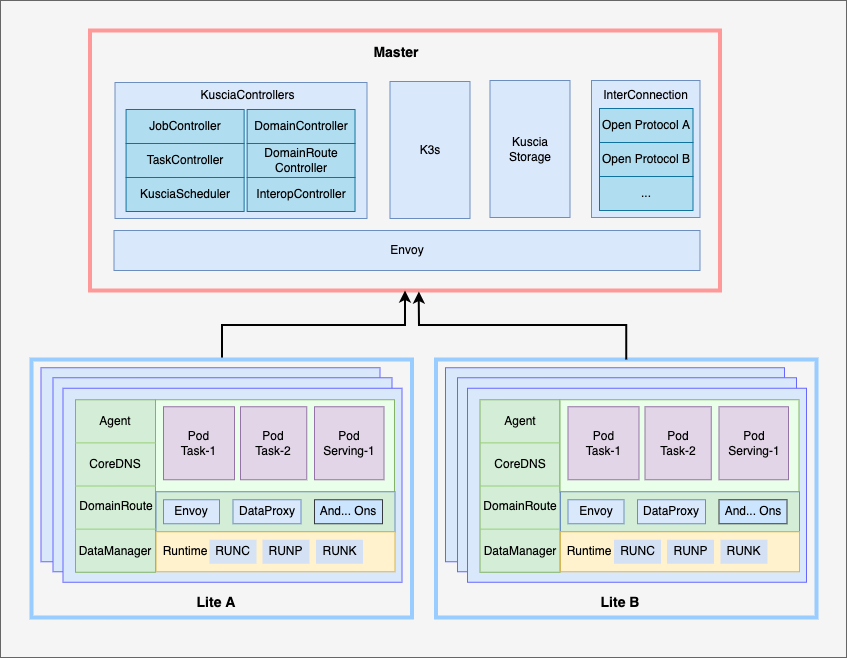

The diagram above was exported from draw.io. Its source (the exported page's mxGraphModel, read from the mxfile embedded in the PNG):
<mxGraphModel dx="279" dy="-2510" grid="0" gridSize="10" guides="1" tooltips="1" connect="1" arrows="1" fold="1" page="1" pageScale="1" pageWidth="827" pageHeight="1169" math="0" shadow="0">
  <root>
    <mxCell id="0" />
    <mxCell id="1" parent="0" />
    <mxCell id="2" value="" style="rounded=0;whiteSpace=wrap;html=1;fillColor=#f5f5f5;fontColor=#333333;strokeColor=#666666;" parent="1" vertex="1">
      <mxGeometry x="890" y="3552" width="846" height="657" as="geometry" />
    </mxCell>
    <mxCell id="3" value="" style="rounded=0;whiteSpace=wrap;html=1;sketch=0;strokeColor=#FF9999;fillColor=none;arcSize=12;labelBackgroundColor=none;strokeWidth=4;" parent="1" vertex="1">
      <mxGeometry x="979.5" y="3582" width="630" height="260" as="geometry" />
    </mxCell>
    <mxCell id="4" value="&lt;font color=&quot;#000000&quot;&gt;Envoy&lt;/font&gt;" style="rounded=0;whiteSpace=wrap;html=1;sketch=0;strokeColor=#6c8ebf;fillColor=#dae8fc;labelBackgroundColor=none;" parent="1" vertex="1">
      <mxGeometry x="1003.5" y="3782" width="586" height="40" as="geometry" />
    </mxCell>
    <mxCell id="5" value="" style="group" parent="1" vertex="1" connectable="0">
      <mxGeometry x="1004.5" y="3622" width="252" height="148" as="geometry" />
    </mxCell>
    <mxCell id="6" value="" style="rounded=0;whiteSpace=wrap;html=1;sketch=0;strokeColor=#6c8ebf;fillColor=#dae8fc;labelBackgroundColor=none;" parent="5" vertex="1">
      <mxGeometry y="12" width="252" height="136" as="geometry" />
    </mxCell>
    <mxCell id="7" value="&lt;font style=&quot;font-size: 12px;&quot;&gt;KusciaControllers&lt;/font&gt;" style="text;html=1;strokeColor=none;fillColor=none;align=center;verticalAlign=middle;whiteSpace=wrap;rounded=0;dashed=1;dashPattern=1 1;sketch=0;fontColor=#000000;labelBackgroundColor=none;" parent="5" vertex="1">
      <mxGeometry x="60.480000000000004" width="145.152" height="49" as="geometry" />
    </mxCell>
    <mxCell id="8" value="&lt;font color=&quot;#000000&quot;&gt;DomainController&lt;br&gt;&lt;/font&gt;" style="rounded=0;whiteSpace=wrap;html=1;sketch=0;labelBackgroundColor=none;fillColor=#b1ddf0;strokeColor=#10739e;" parent="5" vertex="1">
      <mxGeometry x="132.14256000000017" y="39" width="107.87616" height="34" as="geometry" />
    </mxCell>
    <mxCell id="9" value="&lt;font color=&quot;#000000&quot;&gt;TaskController&lt;br&gt;&lt;/font&gt;" style="rounded=0;whiteSpace=wrap;html=1;sketch=0;labelBackgroundColor=none;fillColor=#b1ddf0;strokeColor=#10739e;" parent="5" vertex="1">
      <mxGeometry x="11.081775860897473" y="73" width="118.03683021884683" height="34" as="geometry" />
    </mxCell>
    <mxCell id="10" value="&lt;font color=&quot;#000000&quot;&gt;JobController&lt;br&gt;&lt;/font&gt;" style="rounded=0;whiteSpace=wrap;html=1;sketch=0;labelBackgroundColor=none;fillColor=#b1ddf0;strokeColor=#10739e;" parent="5" vertex="1">
      <mxGeometry x="11.081775860897473" y="39" width="118.03683021884683" height="34" as="geometry" />
    </mxCell>
    <mxCell id="11" value="&lt;font color=&quot;#000000&quot;&gt;KusciaScheduler&lt;br&gt;&lt;/font&gt;" style="rounded=0;whiteSpace=wrap;html=1;sketch=0;labelBackgroundColor=none;fillColor=#b1ddf0;strokeColor=#10739e;" parent="5" vertex="1">
      <mxGeometry x="11.081775860897473" y="107" width="118.03683021884683" height="34" as="geometry" />
    </mxCell>
    <mxCell id="12" value="&lt;font color=&quot;#000000&quot;&gt;DomainRoute&lt;br&gt;Controller&lt;br&gt;&lt;/font&gt;" style="rounded=0;whiteSpace=wrap;html=1;sketch=0;labelBackgroundColor=none;fillColor=#b1ddf0;strokeColor=#10739e;" parent="5" vertex="1">
      <mxGeometry x="132.14256000000017" y="73" width="107.87616" height="34" as="geometry" />
    </mxCell>
    <mxCell id="13" value="&lt;font color=&quot;#000000&quot;&gt;InteropController&lt;br&gt;&lt;/font&gt;" style="rounded=0;whiteSpace=wrap;html=1;sketch=0;labelBackgroundColor=none;fillColor=#b1ddf0;strokeColor=#10739e;" parent="5" vertex="1">
      <mxGeometry x="132.14256000000017" y="107" width="107.87616" height="34" as="geometry" />
    </mxCell>
    <mxCell id="14" value="&lt;font color=&quot;#000000&quot;&gt;K3s&lt;br&gt;&lt;/font&gt;" style="rounded=0;whiteSpace=wrap;html=1;sketch=0;strokeColor=#6c8ebf;fillColor=#dae8fc;labelBackgroundColor=none;" parent="1" vertex="1">
      <mxGeometry x="1279.5" y="3633" width="80" height="137" as="geometry" />
    </mxCell>
    <mxCell id="15" value="&lt;font color=&quot;#000000&quot;&gt;Kuscia&lt;br&gt;Storage&lt;/font&gt;" style="rounded=0;whiteSpace=wrap;html=1;sketch=0;strokeColor=#6c8ebf;fillColor=#dae8fc;labelBackgroundColor=none;" parent="1" vertex="1">
      <mxGeometry x="1379.5" y="3632" width="80" height="137" as="geometry" />
    </mxCell>
    <mxCell id="16" value="" style="rounded=0;whiteSpace=wrap;html=1;sketch=0;strokeColor=#6c8ebf;fillColor=#dae8fc;labelBackgroundColor=none;" parent="1" vertex="1">
      <mxGeometry x="1481" y="3632" width="108.5" height="137" as="geometry" />
    </mxCell>
    <mxCell id="17" value="&lt;font color=&quot;#000000&quot;&gt;Open Protocol A&lt;br&gt;&lt;/font&gt;" style="rounded=0;whiteSpace=wrap;html=1;sketch=0;labelBackgroundColor=none;fillColor=#b1ddf0;strokeColor=#10739e;" parent="1" vertex="1">
      <mxGeometry x="1489" y="3660" width="93.5" height="34" as="geometry" />
    </mxCell>
    <mxCell id="18" value="&lt;font color=&quot;#000000&quot;&gt;Open Protocol B&lt;br&gt;&lt;/font&gt;" style="rounded=0;whiteSpace=wrap;html=1;sketch=0;labelBackgroundColor=none;fillColor=#b1ddf0;strokeColor=#10739e;" parent="1" vertex="1">
      <mxGeometry x="1489" y="3694" width="93.5" height="34" as="geometry" />
    </mxCell>
    <mxCell id="19" value="&lt;font color=&quot;#000000&quot;&gt;...&lt;br&gt;&lt;/font&gt;" style="rounded=0;whiteSpace=wrap;html=1;sketch=0;labelBackgroundColor=none;fillColor=#b1ddf0;strokeColor=#10739e;" parent="1" vertex="1">
      <mxGeometry x="1489" y="3728" width="93.5" height="34" as="geometry" />
    </mxCell>
    <mxCell id="20" value="&lt;font style=&quot;font-size: 12px;&quot;&gt;InterConnection&lt;/font&gt;" style="text;html=1;strokeColor=none;fillColor=none;align=center;verticalAlign=middle;whiteSpace=wrap;rounded=0;dashed=1;dashPattern=1 1;sketch=0;fontColor=#000000;labelBackgroundColor=none;" parent="1" vertex="1">
      <mxGeometry x="1494" y="3627" width="82.5" height="40" as="geometry" />
    </mxCell>
    <mxCell id="21" value="&lt;span style=&quot;font-size: 14px;&quot;&gt;&lt;b&gt;Master&lt;/b&gt;&lt;/span&gt;" style="text;html=1;strokeColor=none;fillColor=none;align=center;verticalAlign=middle;whiteSpace=wrap;rounded=0;dashed=1;dashPattern=1 1;sketch=0;fontColor=#000000;labelBackgroundColor=none;" parent="1" vertex="1">
      <mxGeometry x="1214" y="3584" width="144" height="40" as="geometry" />
    </mxCell>
    <mxCell id="22" value="" style="rounded=0;whiteSpace=wrap;html=1;sketch=0;strokeColor=#99CCFF;fillColor=none;arcSize=12;labelBackgroundColor=none;strokeWidth=4;" parent="1" vertex="1">
      <mxGeometry x="1325.5" y="3911" width="380.5" height="258" as="geometry" />
    </mxCell>
    <mxCell id="23" value="&lt;span style=&quot;font-size: 14px;&quot;&gt;&lt;b&gt;Lite B&lt;/b&gt;&lt;/span&gt;" style="text;html=1;strokeColor=none;fillColor=none;align=center;verticalAlign=middle;whiteSpace=wrap;rounded=0;dashed=1;dashPattern=1 1;sketch=0;fontColor=#000000;labelBackgroundColor=none;" parent="1" vertex="1">
      <mxGeometry x="1438" y="4133.75" width="144" height="40" as="geometry" />
    </mxCell>
    <mxCell id="24" value="" style="endArrow=classic;html=1;rounded=0;strokeColor=#000000;strokeWidth=2;fontSize=12;fontColor=#000000;exitX=0.5;exitY=0;exitDx=0;exitDy=0;edgeStyle=orthogonalEdgeStyle;entryX=0.5;entryY=1;entryDx=0;entryDy=0;" parent="1" target="3" edge="1">
      <mxGeometry width="50" height="50" relative="1" as="geometry">
        <mxPoint x="1111.5" y="3911" as="sourcePoint" />
        <mxPoint x="1295" y="3849" as="targetPoint" />
      </mxGeometry>
    </mxCell>
    <mxCell id="25" value="" style="endArrow=classic;html=1;rounded=0;strokeColor=#000000;strokeWidth=2;fontSize=12;fontColor=#000000;exitX=0.5;exitY=0;exitDx=0;exitDy=0;entryX=0.522;entryY=1.004;entryDx=0;entryDy=0;entryPerimeter=0;edgeStyle=orthogonalEdgeStyle;" parent="1" source="22" target="3" edge="1">
      <mxGeometry width="50" height="50" relative="1" as="geometry">
        <mxPoint x="1140.5" y="3921" as="sourcePoint" />
        <mxPoint x="1304.5" y="3852" as="targetPoint" />
      </mxGeometry>
    </mxCell>
    <mxCell id="26" value="" style="rounded=0;whiteSpace=wrap;html=1;strokeColor=#6666FF;fillColor=#dae8fc;" parent="1" vertex="1">
      <mxGeometry x="1335" y="3919.25" width="339" height="194" as="geometry" />
    </mxCell>
    <mxCell id="27" value="" style="rounded=0;whiteSpace=wrap;html=1;strokeColor=#6666FF;fillColor=#dae8fc;" parent="1" vertex="1">
      <mxGeometry x="1347" y="3929.25" width="339" height="194" as="geometry" />
    </mxCell>
    <mxCell id="28" value="" style="rounded=0;whiteSpace=wrap;html=1;strokeColor=#6666FF;fillColor=#dae8fc;" parent="1" vertex="1">
      <mxGeometry x="1357" y="3939.75" width="339" height="194" as="geometry" />
    </mxCell>
    <mxCell id="29" value="&lt;font color=&quot;#000000&quot;&gt;&lt;br&gt;&lt;/font&gt;" style="rounded=0;whiteSpace=wrap;html=1;sketch=0;strokeColor=#82B366;fillColor=#D3EDD6;labelBackgroundColor=none;" parent="1" vertex="1">
      <mxGeometry x="1369.5" y="3951.25" width="80" height="172.5" as="geometry" />
    </mxCell>
    <mxCell id="30" value="&lt;font color=&quot;#000000&quot;&gt;&lt;br&gt;&lt;/font&gt;" style="rounded=0;whiteSpace=wrap;html=1;sketch=0;strokeColor=#82b366;fillColor=#EAFFE9;labelBackgroundColor=none;" parent="1" vertex="1">
      <mxGeometry x="1449.5" y="3951.25" width="239" height="92.5" as="geometry" />
    </mxCell>
    <mxCell id="31" value="" style="rounded=0;whiteSpace=wrap;html=1;sketch=0;strokeColor=#6c8ebf;fillColor=#D3EDD6;labelBackgroundColor=none;" parent="1" vertex="1">
      <mxGeometry x="1450" y="4043.25" width="239" height="40" as="geometry" />
    </mxCell>
    <mxCell id="32" value="" style="rounded=0;whiteSpace=wrap;html=1;sketch=0;strokeColor=#d6b656;fillColor=#fff2cc;labelBackgroundColor=none;" parent="1" vertex="1">
      <mxGeometry x="1450" y="4083.25" width="239" height="40" as="geometry" />
    </mxCell>
    <mxCell id="33" value="&lt;font style=&quot;font-size: 12px;&quot;&gt;Runtime&lt;/font&gt;" style="text;html=1;strokeColor=none;fillColor=none;align=center;verticalAlign=middle;whiteSpace=wrap;rounded=0;dashed=1;dashPattern=1 1;sketch=0;fontColor=#000000;labelBackgroundColor=none;" parent="1" vertex="1">
      <mxGeometry x="1440" y="4083.25" width="77.5" height="40" as="geometry" />
    </mxCell>
    <mxCell id="34" value="Envoy" style="rounded=0;whiteSpace=wrap;html=1;sketch=0;labelBackgroundColor=none;container=0;fillColor=#dae8fc;strokeColor=#6c8ebf;" parent="1" vertex="1">
      <mxGeometry x="1457.5" y="4051.25" width="56" height="24" as="geometry" />
    </mxCell>
    <mxCell id="35" value="DataProxy" style="rounded=0;whiteSpace=wrap;html=1;sketch=0;labelBackgroundColor=none;container=0;fillColor=#dae8fc;strokeColor=#6c8ebf;" parent="1" vertex="1">
      <mxGeometry x="1527" y="4051.25" width="68" height="24" as="geometry" />
    </mxCell>
    <mxCell id="36" value="And... Ons" style="rounded=0;whiteSpace=wrap;html=1;sketch=0;labelBackgroundColor=none;container=0;fillColor=#cce5ff;strokeColor=#36393d;" parent="1" vertex="1">
      <mxGeometry x="1608.5" y="4051.25" width="68" height="24" as="geometry" />
    </mxCell>
    <mxCell id="37" value="RUNC" style="rounded=0;whiteSpace=wrap;html=1;sketch=0;labelBackgroundColor=none;container=0;fillColor=#D4E1F5;strokeColor=none;" parent="1" vertex="1">
      <mxGeometry x="1503.5" y="4091.25" width="47" height="24" as="geometry" />
    </mxCell>
    <mxCell id="38" value="RUNP" style="rounded=0;whiteSpace=wrap;html=1;sketch=0;labelBackgroundColor=none;container=0;fillColor=#D4E1F5;strokeColor=none;" parent="1" vertex="1">
      <mxGeometry x="1556.5" y="4091.25" width="47" height="24" as="geometry" />
    </mxCell>
    <mxCell id="39" value="RUNK" style="rounded=0;whiteSpace=wrap;html=1;sketch=0;labelBackgroundColor=none;container=0;fillColor=#D4E1F5;strokeColor=none;" parent="1" vertex="1">
      <mxGeometry x="1610" y="4091.25" width="47" height="24" as="geometry" />
    </mxCell>
    <mxCell id="40" value="Pod&lt;br&gt;Task-1" style="rounded=0;whiteSpace=wrap;html=1;sketch=0;labelBackgroundColor=none;container=0;fillColor=#e1d5e7;strokeColor=#9673a6;" parent="1" vertex="1">
      <mxGeometry x="1457.5" y="3958.25" width="71" height="73" as="geometry" />
    </mxCell>
    <mxCell id="41" value="Pod&lt;br&gt;Task-2" style="rounded=0;whiteSpace=wrap;html=1;sketch=0;labelBackgroundColor=none;container=0;fillColor=#e1d5e7;strokeColor=#9673a6;" parent="1" vertex="1">
      <mxGeometry x="1534.5" y="3958.25" width="66.25" height="73" as="geometry" />
    </mxCell>
    <mxCell id="42" value="Pod&lt;br&gt;Serving-1" style="rounded=0;whiteSpace=wrap;html=1;sketch=0;labelBackgroundColor=none;container=0;fillColor=#e1d5e7;strokeColor=#9673a6;" parent="1" vertex="1">
      <mxGeometry x="1608.5" y="3958.25" width="69.5" height="73" as="geometry" />
    </mxCell>
    <mxCell id="43" value="" style="endArrow=none;html=1;rounded=0;entryX=1;entryY=0.25;entryDx=0;entryDy=0;exitX=0;exitY=0.25;exitDx=0;exitDy=0;strokeColor=#97D077;" parent="1" source="29" target="29" edge="1">
      <mxGeometry width="50" height="50" relative="1" as="geometry">
        <mxPoint x="1376" y="4023.75" as="sourcePoint" />
        <mxPoint x="1426" y="3973.75" as="targetPoint" />
      </mxGeometry>
    </mxCell>
    <mxCell id="44" value="Agent" style="text;html=1;strokeColor=none;fillColor=none;align=center;verticalAlign=middle;whiteSpace=wrap;rounded=0;" parent="1" vertex="1">
      <mxGeometry x="1379.5" y="3958.25" width="60" height="30" as="geometry" />
    </mxCell>
    <mxCell id="45" value="" style="endArrow=none;html=1;rounded=0;entryX=1;entryY=0.5;entryDx=0;entryDy=0;exitX=0;exitY=0.5;exitDx=0;exitDy=0;strokeColor=#97D077;" parent="1" source="29" target="29" edge="1">
      <mxGeometry width="50" height="50" relative="1" as="geometry">
        <mxPoint x="1396" y="4083.75" as="sourcePoint" />
        <mxPoint x="1446" y="4033.75" as="targetPoint" />
      </mxGeometry>
    </mxCell>
    <mxCell id="46" value="" style="endArrow=none;html=1;rounded=0;entryX=1;entryY=0.75;entryDx=0;entryDy=0;exitX=0;exitY=0.75;exitDx=0;exitDy=0;strokeColor=#97D077;" parent="1" source="29" target="29" edge="1">
      <mxGeometry width="50" height="50" relative="1" as="geometry">
        <mxPoint x="1356" y="4047.5" as="sourcePoint" />
        <mxPoint x="1436" y="4047.5" as="targetPoint" />
      </mxGeometry>
    </mxCell>
    <mxCell id="47" value="CoreDNS" style="text;html=1;strokeColor=none;fillColor=none;align=center;verticalAlign=middle;whiteSpace=wrap;rounded=0;" parent="1" vertex="1">
      <mxGeometry x="1379.5" y="4001.25" width="60" height="30" as="geometry" />
    </mxCell>
    <mxCell id="48" value="DomainRoute" style="text;html=1;strokeColor=none;fillColor=none;align=center;verticalAlign=middle;whiteSpace=wrap;rounded=0;" parent="1" vertex="1">
      <mxGeometry x="1380" y="4043.25" width="60" height="30" as="geometry" />
    </mxCell>
    <mxCell id="49" value="DataManager" style="text;html=1;strokeColor=none;fillColor=none;align=center;verticalAlign=middle;whiteSpace=wrap;rounded=0;" parent="1" vertex="1">
      <mxGeometry x="1379.5" y="4088.25" width="60" height="30" as="geometry" />
    </mxCell>
    <mxCell id="50" value="" style="rounded=0;whiteSpace=wrap;html=1;sketch=0;strokeColor=#99CCFF;fillColor=none;arcSize=12;labelBackgroundColor=none;strokeWidth=4;" parent="1" vertex="1">
      <mxGeometry x="921" y="3911" width="380.5" height="258" as="geometry" />
    </mxCell>
    <mxCell id="51" value="&lt;span style=&quot;font-size: 14px;&quot;&gt;&lt;b&gt;Lite A&lt;/b&gt;&lt;/span&gt;" style="text;html=1;strokeColor=none;fillColor=none;align=center;verticalAlign=middle;whiteSpace=wrap;rounded=0;dashed=1;dashPattern=1 1;sketch=0;fontColor=#000000;labelBackgroundColor=none;" parent="1" vertex="1">
      <mxGeometry x="1033.5" y="4133.75" width="144" height="40" as="geometry" />
    </mxCell>
    <mxCell id="52" value="" style="rounded=0;whiteSpace=wrap;html=1;strokeColor=#6666FF;fillColor=#dae8fc;" parent="1" vertex="1">
      <mxGeometry x="930.5" y="3919.25" width="339" height="194" as="geometry" />
    </mxCell>
    <mxCell id="53" value="" style="rounded=0;whiteSpace=wrap;html=1;strokeColor=#6666FF;fillColor=#dae8fc;" parent="1" vertex="1">
      <mxGeometry x="942.5" y="3929.25" width="339" height="194" as="geometry" />
    </mxCell>
    <mxCell id="54" value="" style="rounded=0;whiteSpace=wrap;html=1;strokeColor=#6666FF;fillColor=#dae8fc;" parent="1" vertex="1">
      <mxGeometry x="952.5" y="3939.75" width="339" height="194" as="geometry" />
    </mxCell>
    <mxCell id="55" value="&lt;font color=&quot;#000000&quot;&gt;&lt;br&gt;&lt;/font&gt;" style="rounded=0;whiteSpace=wrap;html=1;sketch=0;strokeColor=#82B366;fillColor=#D3EDD6;labelBackgroundColor=none;" parent="1" vertex="1">
      <mxGeometry x="965" y="3951.25" width="80" height="172.5" as="geometry" />
    </mxCell>
    <mxCell id="56" value="&lt;font color=&quot;#000000&quot;&gt;&lt;br&gt;&lt;/font&gt;" style="rounded=0;whiteSpace=wrap;html=1;sketch=0;strokeColor=#82b366;fillColor=#EAFFE9;labelBackgroundColor=none;" parent="1" vertex="1">
      <mxGeometry x="1045" y="3951.25" width="239" height="92.5" as="geometry" />
    </mxCell>
    <mxCell id="57" value="" style="rounded=0;whiteSpace=wrap;html=1;sketch=0;strokeColor=#6c8ebf;fillColor=#D3EDD6;labelBackgroundColor=none;" parent="1" vertex="1">
      <mxGeometry x="1045.5" y="4043.25" width="239" height="40" as="geometry" />
    </mxCell>
    <mxCell id="58" value="" style="rounded=0;whiteSpace=wrap;html=1;sketch=0;strokeColor=#d6b656;fillColor=#fff2cc;labelBackgroundColor=none;" parent="1" vertex="1">
      <mxGeometry x="1045.5" y="4083.25" width="239" height="40" as="geometry" />
    </mxCell>
    <mxCell id="59" value="&lt;font style=&quot;font-size: 12px;&quot;&gt;Runtime&lt;/font&gt;" style="text;html=1;strokeColor=none;fillColor=none;align=center;verticalAlign=middle;whiteSpace=wrap;rounded=0;dashed=1;dashPattern=1 1;sketch=0;fontColor=#000000;labelBackgroundColor=none;" parent="1" vertex="1">
      <mxGeometry x="1035.5" y="4083.25" width="77.5" height="40" as="geometry" />
    </mxCell>
    <mxCell id="60" value="Envoy" style="rounded=0;whiteSpace=wrap;html=1;sketch=0;labelBackgroundColor=none;container=0;fillColor=#dae8fc;strokeColor=#6c8ebf;" parent="1" vertex="1">
      <mxGeometry x="1053" y="4051.25" width="56" height="24" as="geometry" />
    </mxCell>
    <mxCell id="61" value="DataProxy" style="rounded=0;whiteSpace=wrap;html=1;sketch=0;labelBackgroundColor=none;container=0;fillColor=#dae8fc;strokeColor=#6c8ebf;" parent="1" vertex="1">
      <mxGeometry x="1122.5" y="4051.25" width="68" height="24" as="geometry" />
    </mxCell>
    <mxCell id="62" value="And... Ons" style="rounded=0;whiteSpace=wrap;html=1;sketch=0;labelBackgroundColor=none;container=0;fillColor=#cce5ff;strokeColor=#36393d;" parent="1" vertex="1">
      <mxGeometry x="1204" y="4051.25" width="68" height="24" as="geometry" />
    </mxCell>
    <mxCell id="63" value="RUNC" style="rounded=0;whiteSpace=wrap;html=1;sketch=0;labelBackgroundColor=none;container=0;fillColor=#d6e3f5;strokeColor=none;" parent="1" vertex="1">
      <mxGeometry x="1099" y="4091.25" width="47" height="24" as="geometry" />
    </mxCell>
    <mxCell id="64" value="RUNP" style="rounded=0;whiteSpace=wrap;html=1;sketch=0;labelBackgroundColor=none;container=0;fillColor=#D4E1F5;strokeColor=none;" parent="1" vertex="1">
      <mxGeometry x="1152" y="4091.25" width="47" height="24" as="geometry" />
    </mxCell>
    <mxCell id="65" value="RUNK" style="rounded=0;whiteSpace=wrap;html=1;sketch=0;labelBackgroundColor=none;container=0;fillColor=#D4E1F5;strokeColor=none;" parent="1" vertex="1">
      <mxGeometry x="1205.5" y="4091.25" width="47" height="24" as="geometry" />
    </mxCell>
    <mxCell id="66" value="Pod&lt;br&gt;Task-1" style="rounded=0;whiteSpace=wrap;html=1;sketch=0;labelBackgroundColor=none;container=0;fillColor=#e1d5e7;strokeColor=#9673a6;" parent="1" vertex="1">
      <mxGeometry x="1053" y="3958.25" width="71" height="73" as="geometry" />
    </mxCell>
    <mxCell id="67" value="Pod&lt;br&gt;Task-2" style="rounded=0;whiteSpace=wrap;html=1;sketch=0;labelBackgroundColor=none;container=0;fillColor=#e1d5e7;strokeColor=#9673a6;" parent="1" vertex="1">
      <mxGeometry x="1130" y="3958.25" width="66.25" height="73" as="geometry" />
    </mxCell>
    <mxCell id="68" value="Pod&lt;br&gt;Serving-1" style="rounded=0;whiteSpace=wrap;html=1;sketch=0;labelBackgroundColor=none;container=0;fillColor=#e1d5e7;strokeColor=#9673a6;" parent="1" vertex="1">
      <mxGeometry x="1204" y="3958.25" width="69.5" height="73" as="geometry" />
    </mxCell>
    <mxCell id="69" value="" style="endArrow=none;html=1;rounded=0;entryX=1;entryY=0.25;entryDx=0;entryDy=0;exitX=0;exitY=0.25;exitDx=0;exitDy=0;strokeColor=#97D077;" parent="1" source="55" target="55" edge="1">
      <mxGeometry width="50" height="50" relative="1" as="geometry">
        <mxPoint x="971.5" y="4023.75" as="sourcePoint" />
        <mxPoint x="1021.5" y="3973.75" as="targetPoint" />
      </mxGeometry>
    </mxCell>
    <mxCell id="70" value="Agent" style="text;html=1;strokeColor=none;fillColor=none;align=center;verticalAlign=middle;whiteSpace=wrap;rounded=0;" parent="1" vertex="1">
      <mxGeometry x="975" y="3958.25" width="60" height="30" as="geometry" />
    </mxCell>
    <mxCell id="71" value="" style="endArrow=none;html=1;rounded=0;entryX=1;entryY=0.5;entryDx=0;entryDy=0;exitX=0;exitY=0.5;exitDx=0;exitDy=0;strokeColor=#97D077;" parent="1" source="55" target="55" edge="1">
      <mxGeometry width="50" height="50" relative="1" as="geometry">
        <mxPoint x="991.5" y="4083.75" as="sourcePoint" />
        <mxPoint x="1041.5" y="4033.75" as="targetPoint" />
      </mxGeometry>
    </mxCell>
    <mxCell id="72" value="" style="endArrow=none;html=1;rounded=0;entryX=1;entryY=0.75;entryDx=0;entryDy=0;exitX=0;exitY=0.75;exitDx=0;exitDy=0;strokeColor=#97D077;" parent="1" source="55" target="55" edge="1">
      <mxGeometry width="50" height="50" relative="1" as="geometry">
        <mxPoint x="951.5" y="4047.5" as="sourcePoint" />
        <mxPoint x="1031.5" y="4047.5" as="targetPoint" />
      </mxGeometry>
    </mxCell>
    <mxCell id="73" value="CoreDNS" style="text;html=1;strokeColor=none;fillColor=none;align=center;verticalAlign=middle;whiteSpace=wrap;rounded=0;" parent="1" vertex="1">
      <mxGeometry x="975" y="4001.25" width="60" height="30" as="geometry" />
    </mxCell>
    <mxCell id="74" value="DomainRoute" style="text;html=1;strokeColor=none;fillColor=none;align=center;verticalAlign=middle;whiteSpace=wrap;rounded=0;" parent="1" vertex="1">
      <mxGeometry x="975.5" y="4043.25" width="60" height="30" as="geometry" />
    </mxCell>
    <mxCell id="75" value="DataManager" style="text;html=1;strokeColor=none;fillColor=none;align=center;verticalAlign=middle;whiteSpace=wrap;rounded=0;" parent="1" vertex="1">
      <mxGeometry x="975" y="4088.25" width="60" height="30" as="geometry" />
    </mxCell>
  </root>
</mxGraphModel>